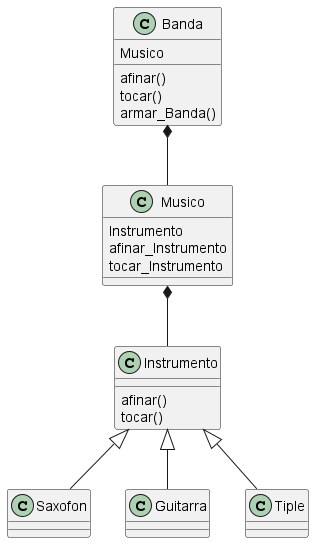

The diagram above was rendered by PlantUML. Its source (embedded in the PNG):
@startuml Diagrama.plantuml
Instrumento <|-- Saxofon
Instrumento <|-- Guitarra
Instrumento <|-- Tiple
Musico *-- Instrumento
Banda *-- Musico

Instrumento : afinar()
Instrumento : tocar()
Musico : Instrumento
Musico : afinar_Instrumento
Musico : tocar_Instrumento
Banda  : Musico
Banda  : afinar()
Banda  : tocar()
Banda  : armar_Banda()

@enduml